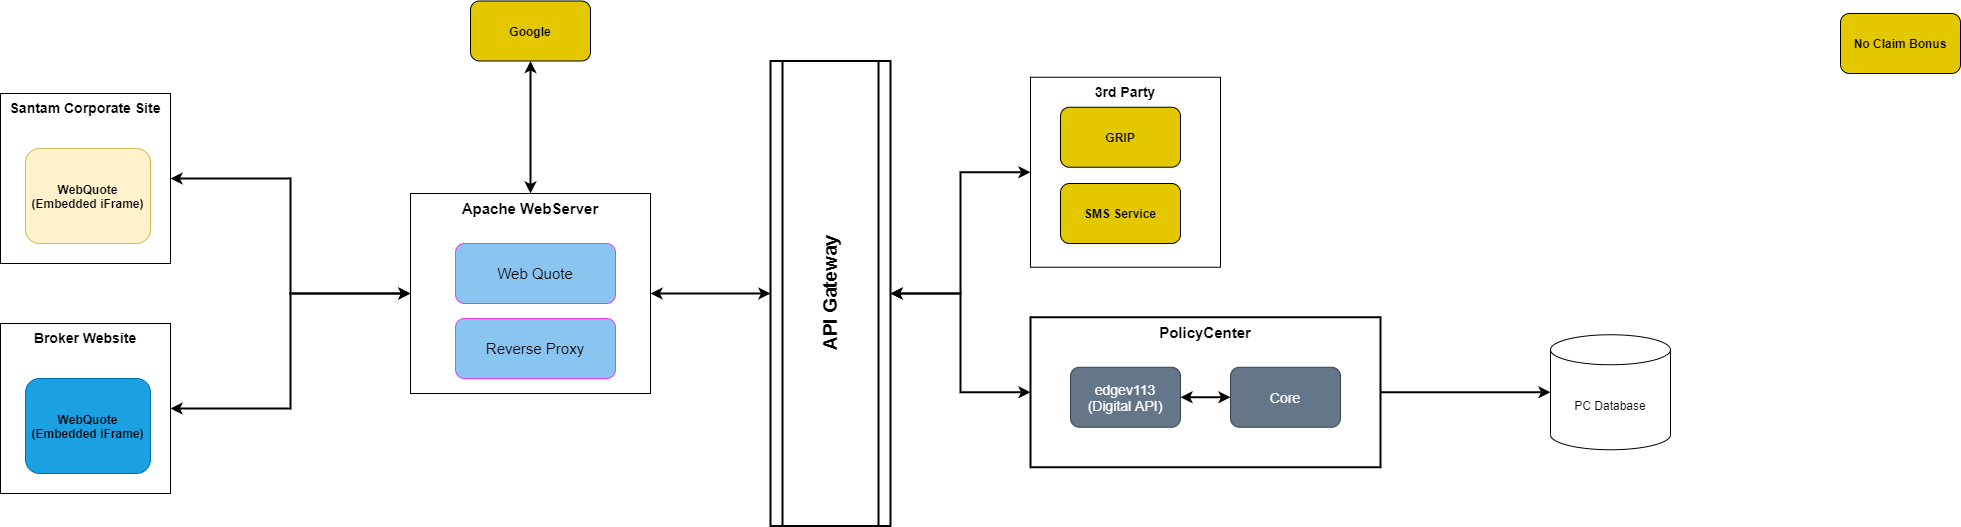

The diagram above was exported from draw.io. Its source (the exported page's mxGraphModel, read from the mxfile embedded in the PNG):
<mxGraphModel dx="2031" dy="1067" grid="1" gridSize="10" guides="1" tooltips="1" connect="1" arrows="1" fold="1" page="1" pageScale="1" pageWidth="850" pageHeight="1100" math="0" shadow="0">
  <root>
    <mxCell id="0" />
    <mxCell id="1" parent="0" />
    <mxCell id="4OJma-JIjH7dKP9g9W_i-4" style="edgeStyle=orthogonalEdgeStyle;rounded=0;orthogonalLoop=1;jettySize=auto;html=1;entryX=0;entryY=0.5;entryDx=0;entryDy=0;entryPerimeter=0;strokeWidth=2;" parent="1" source="ryuziJFEdA7QynmR6Dcf-28" target="4OJma-JIjH7dKP9g9W_i-2" edge="1">
      <mxGeometry relative="1" as="geometry" />
    </mxCell>
    <mxCell id="ryuziJFEdA7QynmR6Dcf-28" value="PolicyCenter" style="rounded=0;whiteSpace=wrap;html=1;labelBackgroundColor=none;fontSize=15;fontColor=#000000;strokeColor=#000000;fillColor=none;verticalAlign=top;fontStyle=1;strokeWidth=2;" parent="1" vertex="1">
      <mxGeometry x="1090" y="423.75" width="350" height="150" as="geometry" />
    </mxCell>
    <mxCell id="ryuziJFEdA7QynmR6Dcf-25" value="3rd Party" style="rounded=0;whiteSpace=wrap;html=1;labelBackgroundColor=none;fontSize=14;fontColor=#000000;fillColor=none;verticalAlign=top;fontStyle=1" parent="1" vertex="1">
      <mxGeometry x="1090" y="183.75" width="190" height="190" as="geometry" />
    </mxCell>
    <mxCell id="ryuziJFEdA7QynmR6Dcf-9" style="edgeStyle=orthogonalEdgeStyle;rounded=0;orthogonalLoop=1;jettySize=auto;html=1;entryX=0;entryY=0.5;entryDx=0;entryDy=0;fontSize=15;fontColor=#000000;strokeWidth=2;startArrow=classic;startFill=1;" parent="1" source="ryuziJFEdA7QynmR6Dcf-1" target="ryuziJFEdA7QynmR6Dcf-6" edge="1">
      <mxGeometry relative="1" as="geometry" />
    </mxCell>
    <mxCell id="ryuziJFEdA7QynmR6Dcf-1" value="Santam Corporate Site" style="whiteSpace=wrap;html=1;aspect=fixed;verticalAlign=top;fontStyle=1;fontSize=14;" parent="1" vertex="1">
      <mxGeometry x="60" y="200" width="170" height="170" as="geometry" />
    </mxCell>
    <mxCell id="ryuziJFEdA7QynmR6Dcf-2" value="WebQuote&lt;br&gt;(Embedded iFrame)" style="rounded=1;whiteSpace=wrap;html=1;verticalAlign=middle;strokeColor=#d6b656;fillColor=#fff2cc;fontStyle=1" parent="1" vertex="1">
      <mxGeometry x="85" y="255" width="125" height="95" as="geometry" />
    </mxCell>
    <mxCell id="ryuziJFEdA7QynmR6Dcf-10" style="edgeStyle=orthogonalEdgeStyle;rounded=0;orthogonalLoop=1;jettySize=auto;html=1;entryX=0;entryY=0.5;entryDx=0;entryDy=0;fontSize=15;fontColor=#000000;startArrow=classic;startFill=1;strokeWidth=2;" parent="1" source="ryuziJFEdA7QynmR6Dcf-3" target="ryuziJFEdA7QynmR6Dcf-6" edge="1">
      <mxGeometry relative="1" as="geometry" />
    </mxCell>
    <mxCell id="ryuziJFEdA7QynmR6Dcf-3" value="Broker Website" style="whiteSpace=wrap;html=1;aspect=fixed;verticalAlign=top;fontSize=14;fontStyle=1" parent="1" vertex="1">
      <mxGeometry x="60" y="430" width="170" height="170" as="geometry" />
    </mxCell>
    <mxCell id="ryuziJFEdA7QynmR6Dcf-4" value="WebQuote&lt;br&gt;(Embedded iFrame)" style="rounded=1;whiteSpace=wrap;html=1;verticalAlign=middle;labelBackgroundColor=none;fillColor=#1ba1e2;strokeColor=#006EAF;fontStyle=1" parent="1" vertex="1">
      <mxGeometry x="85" y="485" width="125" height="95" as="geometry" />
    </mxCell>
    <mxCell id="ryuziJFEdA7QynmR6Dcf-13" style="edgeStyle=orthogonalEdgeStyle;rounded=0;orthogonalLoop=1;jettySize=auto;html=1;fontSize=19;fontColor=#000000;startArrow=classic;startFill=1;strokeWidth=2;" parent="1" source="ryuziJFEdA7QynmR6Dcf-6" target="ryuziJFEdA7QynmR6Dcf-11" edge="1">
      <mxGeometry relative="1" as="geometry">
        <Array as="points">
          <mxPoint x="840" y="400" />
          <mxPoint x="840" y="400" />
        </Array>
      </mxGeometry>
    </mxCell>
    <mxCell id="7-jPc1gzVdSCIqic5vzx-1" style="edgeStyle=orthogonalEdgeStyle;rounded=0;orthogonalLoop=1;jettySize=auto;html=1;entryX=0.5;entryY=1;entryDx=0;entryDy=0;fontSize=15;startArrow=classic;startFill=1;strokeWidth=2;" parent="1" source="ryuziJFEdA7QynmR6Dcf-6" target="ryuziJFEdA7QynmR6Dcf-18" edge="1">
      <mxGeometry relative="1" as="geometry" />
    </mxCell>
    <mxCell id="ryuziJFEdA7QynmR6Dcf-6" value="Apache WebServer" style="rounded=0;whiteSpace=wrap;html=1;labelBackgroundColor=none;verticalAlign=top;fontSize=15;fontStyle=1" parent="1" vertex="1">
      <mxGeometry x="470" y="300" width="240" height="200" as="geometry" />
    </mxCell>
    <mxCell id="ryuziJFEdA7QynmR6Dcf-7" value="Web Quote" style="rounded=1;whiteSpace=wrap;html=1;labelBackgroundColor=none;fontSize=15;fontColor=#000000;strokeColor=#ED3BED;fillColor=#8AC5F2;verticalAlign=middle;" parent="1" vertex="1">
      <mxGeometry x="515" y="350" width="160" height="60" as="geometry" />
    </mxCell>
    <mxCell id="ryuziJFEdA7QynmR6Dcf-8" value="Reverse Proxy" style="rounded=1;whiteSpace=wrap;html=1;labelBackgroundColor=none;fontSize=15;fontColor=#000000;strokeColor=#ED3BED;fillColor=#8AC5F2;verticalAlign=middle;" parent="1" vertex="1">
      <mxGeometry x="515" y="425" width="160" height="60" as="geometry" />
    </mxCell>
    <mxCell id="7-jPc1gzVdSCIqic5vzx-3" style="edgeStyle=orthogonalEdgeStyle;rounded=0;orthogonalLoop=1;jettySize=auto;html=1;entryX=0;entryY=0.5;entryDx=0;entryDy=0;fontSize=15;startArrow=classic;startFill=1;strokeWidth=2;" parent="1" source="ryuziJFEdA7QynmR6Dcf-11" target="ryuziJFEdA7QynmR6Dcf-25" edge="1">
      <mxGeometry relative="1" as="geometry" />
    </mxCell>
    <mxCell id="7-jPc1gzVdSCIqic5vzx-4" style="edgeStyle=orthogonalEdgeStyle;rounded=0;orthogonalLoop=1;jettySize=auto;html=1;fontSize=15;startArrow=classic;startFill=1;strokeWidth=2;entryX=0;entryY=0.5;entryDx=0;entryDy=0;" parent="1" source="ryuziJFEdA7QynmR6Dcf-11" target="ryuziJFEdA7QynmR6Dcf-28" edge="1">
      <mxGeometry relative="1" as="geometry">
        <mxPoint x="1010" y="440" as="targetPoint" />
      </mxGeometry>
    </mxCell>
    <mxCell id="ryuziJFEdA7QynmR6Dcf-11" value="API Gateway" style="shape=process;whiteSpace=wrap;html=1;backgroundOutline=1;labelBackgroundColor=none;fontSize=19;verticalAlign=middle;horizontal=0;fontStyle=1;strokeWidth=2;" parent="1" vertex="1">
      <mxGeometry x="830" y="167.5" width="120" height="465" as="geometry" />
    </mxCell>
    <mxCell id="ryuziJFEdA7QynmR6Dcf-18" value="&lt;font style=&quot;font-size: 12px&quot;&gt;Google&lt;/font&gt;" style="rounded=1;whiteSpace=wrap;html=1;labelBackgroundColor=none;fontSize=12;fontColor=#000000;verticalAlign=middle;fillColor=#e3c800;fontStyle=1" parent="1" vertex="1">
      <mxGeometry x="530" y="107.5" width="120" height="60" as="geometry" />
    </mxCell>
    <mxCell id="ryuziJFEdA7QynmR6Dcf-21" value="&lt;font style=&quot;font-size: 12px&quot;&gt;GRIP&lt;/font&gt;" style="rounded=1;whiteSpace=wrap;html=1;labelBackgroundColor=none;fontSize=12;fontColor=#000000;verticalAlign=middle;fillColor=#e3c800;fontStyle=1" parent="1" vertex="1">
      <mxGeometry x="1120" y="213.75" width="120" height="60" as="geometry" />
    </mxCell>
    <mxCell id="ryuziJFEdA7QynmR6Dcf-29" style="edgeStyle=orthogonalEdgeStyle;rounded=0;orthogonalLoop=1;jettySize=auto;html=1;entryX=0;entryY=0.5;entryDx=0;entryDy=0;fontSize=14;fontColor=#000000;startArrow=classic;startFill=1;strokeWidth=2;" parent="1" source="ryuziJFEdA7QynmR6Dcf-26" target="ryuziJFEdA7QynmR6Dcf-27" edge="1">
      <mxGeometry relative="1" as="geometry" />
    </mxCell>
    <mxCell id="ryuziJFEdA7QynmR6Dcf-26" value="edgev113&lt;br&gt;(Digital API)" style="rounded=1;whiteSpace=wrap;html=1;labelBackgroundColor=none;fontSize=14;strokeColor=#314354;fillColor=#647687;verticalAlign=middle;fontColor=#ffffff;" parent="1" vertex="1">
      <mxGeometry x="1130" y="473.75" width="110" height="60" as="geometry" />
    </mxCell>
    <mxCell id="ryuziJFEdA7QynmR6Dcf-27" value="Core" style="rounded=1;whiteSpace=wrap;html=1;labelBackgroundColor=none;fontSize=14;strokeColor=#314354;fillColor=#647687;verticalAlign=middle;fontColor=#ffffff;" parent="1" vertex="1">
      <mxGeometry x="1290" y="473.75" width="110" height="60" as="geometry" />
    </mxCell>
    <mxCell id="ryuziJFEdA7QynmR6Dcf-52" value="&lt;font style=&quot;font-size: 12px&quot;&gt;No Claim Bonus&lt;/font&gt;" style="rounded=1;whiteSpace=wrap;html=1;labelBackgroundColor=none;fontSize=12;fontColor=#000000;verticalAlign=middle;fillColor=#e3c800;fontStyle=1" parent="1" vertex="1">
      <mxGeometry x="1900" y="120" width="120" height="60" as="geometry" />
    </mxCell>
    <mxCell id="ryuziJFEdA7QynmR6Dcf-53" value="&lt;font style=&quot;font-size: 12px&quot;&gt;SMS Service&lt;/font&gt;" style="rounded=1;whiteSpace=wrap;html=1;labelBackgroundColor=none;fontSize=12;fontColor=#000000;verticalAlign=middle;fillColor=#e3c800;fontStyle=1" parent="1" vertex="1">
      <mxGeometry x="1120" y="290" width="120" height="60" as="geometry" />
    </mxCell>
    <mxCell id="4OJma-JIjH7dKP9g9W_i-2" value="PC Database" style="shape=cylinder3;whiteSpace=wrap;html=1;boundedLbl=1;backgroundOutline=1;size=15;" parent="1" vertex="1">
      <mxGeometry x="1610" y="441.25" width="120" height="115" as="geometry" />
    </mxCell>
  </root>
</mxGraphModel>